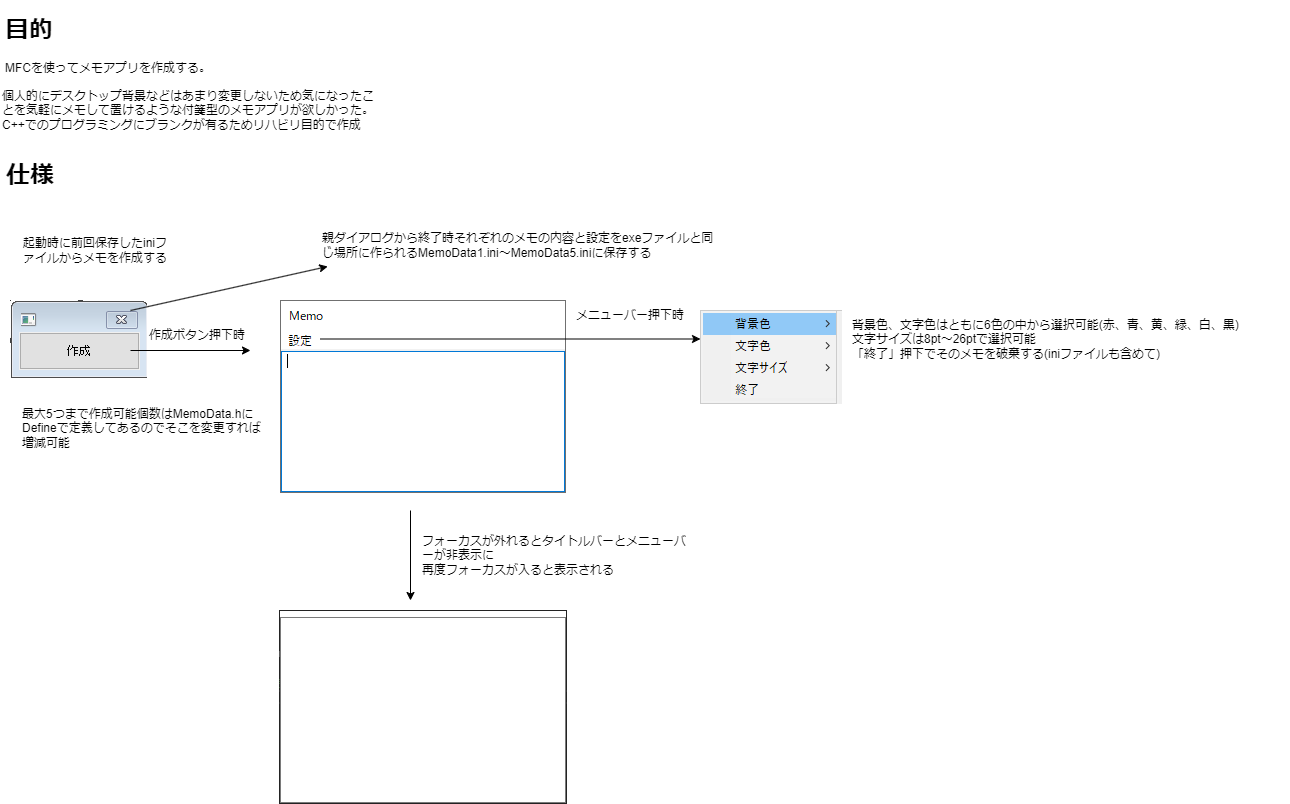

The diagram above was exported from draw.io. Its source (the exported page's mxGraphModel, read from the mxfile embedded in the PNG):
<mxGraphModel dx="1434" dy="758" grid="1" gridSize="10" guides="1" tooltips="1" connect="1" arrows="1" fold="1" page="1" pageScale="1" pageWidth="827" pageHeight="1169" math="0" shadow="0">
  <root>
    <mxCell id="0" />
    <mxCell id="1" parent="0" />
    <mxCell id="kLVB-H80ZnWLJO3zXzMj-1" value="&lt;h1&gt;目的&lt;/h1&gt;&lt;p&gt;MFCを使ってメモアプリを作成する。&lt;/p&gt;" style="text;html=1;strokeColor=none;fillColor=none;spacing=5;spacingTop=-20;whiteSpace=wrap;overflow=hidden;rounded=0;" vertex="1" parent="1">
      <mxGeometry x="10" y="30" width="330" height="80" as="geometry" />
    </mxCell>
    <mxCell id="kLVB-H80ZnWLJO3zXzMj-2" value="個人的にデスクトップ背景などはあまり変更しないため気になったことを気軽にメモして置けるような付箋型のメモアプリが欲しかった。&lt;br&gt;C++でのプログラミングにブランクが有るためリハビリ目的で作成" style="text;html=1;strokeColor=none;fillColor=none;align=left;verticalAlign=middle;whiteSpace=wrap;rounded=0;" vertex="1" parent="1">
      <mxGeometry x="10" y="100" width="380" height="60" as="geometry" />
    </mxCell>
    <mxCell id="kLVB-H80ZnWLJO3zXzMj-4" value="&lt;font style=&quot;font-size: 24px;&quot;&gt;&lt;b&gt;仕様&lt;/b&gt;&lt;/font&gt;" style="text;html=1;strokeColor=none;fillColor=none;align=center;verticalAlign=middle;whiteSpace=wrap;rounded=0;" vertex="1" parent="1">
      <mxGeometry x="10" y="180" width="60" height="30" as="geometry" />
    </mxCell>
    <mxCell id="kLVB-H80ZnWLJO3zXzMj-5" value="" style="shape=image;verticalLabelPosition=bottom;labelBackgroundColor=default;verticalAlign=top;aspect=fixed;imageAspect=0;image=data:image/png,(base64 omitted: 3048 chars);" vertex="1" parent="1">
      <mxGeometry x="20" y="320" width="137" height="78" as="geometry" />
    </mxCell>
    <mxCell id="kLVB-H80ZnWLJO3zXzMj-6" value="" style="endArrow=classic;html=1;rounded=0;" edge="1" parent="1">
      <mxGeometry width="50" height="50" relative="1" as="geometry">
        <mxPoint x="140" y="370" as="sourcePoint" />
        <mxPoint x="260" y="370" as="targetPoint" />
      </mxGeometry>
    </mxCell>
    <mxCell id="kLVB-H80ZnWLJO3zXzMj-7" value="作成ボタン押下時" style="text;html=1;strokeColor=none;fillColor=none;align=center;verticalAlign=middle;whiteSpace=wrap;rounded=0;" vertex="1" parent="1">
      <mxGeometry x="157" y="340" width="100" height="30" as="geometry" />
    </mxCell>
    <mxCell id="kLVB-H80ZnWLJO3zXzMj-8" value="" style="shape=image;verticalLabelPosition=bottom;labelBackgroundColor=default;verticalAlign=top;aspect=fixed;imageAspect=0;image=data:image/png,(base64 omitted: 2308 chars);" vertex="1" parent="1">
      <mxGeometry x="290" y="320" width="286" height="193" as="geometry" />
    </mxCell>
    <mxCell id="kLVB-H80ZnWLJO3zXzMj-9" value="" style="shape=image;verticalLabelPosition=bottom;labelBackgroundColor=default;verticalAlign=top;aspect=fixed;imageAspect=0;image=data:image/png,(base64 omitted: 1140 chars);" vertex="1" parent="1">
      <mxGeometry x="289" y="630" width="288" height="194" as="geometry" />
    </mxCell>
    <mxCell id="kLVB-H80ZnWLJO3zXzMj-10" value="" style="endArrow=classic;html=1;rounded=0;" edge="1" parent="1">
      <mxGeometry width="50" height="50" relative="1" as="geometry">
        <mxPoint x="420" y="530" as="sourcePoint" />
        <mxPoint x="420" y="620" as="targetPoint" />
      </mxGeometry>
    </mxCell>
    <mxCell id="kLVB-H80ZnWLJO3zXzMj-12" value="フォーカスが外れるとタイトルバーとメニューバーが非表示に&lt;br&gt;再度フォーカスが入ると表示される" style="text;html=1;strokeColor=none;fillColor=none;align=left;verticalAlign=middle;whiteSpace=wrap;rounded=0;" vertex="1" parent="1">
      <mxGeometry x="430" y="530" width="270" height="90" as="geometry" />
    </mxCell>
    <mxCell id="kLVB-H80ZnWLJO3zXzMj-13" value="" style="shape=image;verticalLabelPosition=bottom;labelBackgroundColor=default;verticalAlign=top;aspect=fixed;imageAspect=0;image=data:image/png,(base64 omitted: 3244 chars);" vertex="1" parent="1">
      <mxGeometry x="710" y="330" width="142" height="94" as="geometry" />
    </mxCell>
    <mxCell id="kLVB-H80ZnWLJO3zXzMj-14" value="" style="endArrow=classic;html=1;rounded=0;" edge="1" parent="1">
      <mxGeometry width="50" height="50" relative="1" as="geometry">
        <mxPoint x="330" y="358.5" as="sourcePoint" />
        <mxPoint x="710" y="358.5" as="targetPoint" />
      </mxGeometry>
    </mxCell>
    <mxCell id="kLVB-H80ZnWLJO3zXzMj-15" value="メニューバー押下時" style="text;html=1;strokeColor=none;fillColor=none;align=center;verticalAlign=middle;whiteSpace=wrap;rounded=0;" vertex="1" parent="1">
      <mxGeometry x="580" y="320" width="120" height="30" as="geometry" />
    </mxCell>
    <mxCell id="kLVB-H80ZnWLJO3zXzMj-16" value="背景色、文字色はともに6色の中から選択可能(赤、青、黄、緑、白、黒)&lt;br&gt;文字サイズは8pt～26ptで選択可能&lt;br&gt;「終了」押下でそのメモを破棄する(iniファイルも含めて)" style="text;html=1;strokeColor=none;fillColor=none;align=left;verticalAlign=middle;whiteSpace=wrap;rounded=0;" vertex="1" parent="1">
      <mxGeometry x="860" y="334" width="440" height="50" as="geometry" />
    </mxCell>
    <mxCell id="kLVB-H80ZnWLJO3zXzMj-17" value="" style="endArrow=classic;html=1;rounded=0;entryX=0.018;entryY=1.2;entryDx=0;entryDy=0;entryPerimeter=0;" edge="1" parent="1" target="kLVB-H80ZnWLJO3zXzMj-18">
      <mxGeometry width="50" height="50" relative="1" as="geometry">
        <mxPoint x="140" y="330" as="sourcePoint" />
        <mxPoint x="190" y="280" as="targetPoint" />
      </mxGeometry>
    </mxCell>
    <mxCell id="kLVB-H80ZnWLJO3zXzMj-18" value="親ダイアログから終了時それぞれのメモの内容と設定をexeファイルと同じ場所に作られるMemoData1.ini～MemoData5.iniに保存する" style="text;html=1;strokeColor=none;fillColor=none;align=left;verticalAlign=middle;whiteSpace=wrap;rounded=0;" vertex="1" parent="1">
      <mxGeometry x="330" y="250" width="400" height="30" as="geometry" />
    </mxCell>
    <mxCell id="kLVB-H80ZnWLJO3zXzMj-19" value="最大5つまで作成可能個数はMemoData.hにDefineで定義してあるのでそこを変更すれば増減可能" style="text;html=1;strokeColor=none;fillColor=none;align=left;verticalAlign=middle;whiteSpace=wrap;rounded=0;" vertex="1" parent="1">
      <mxGeometry x="30" y="398" width="250" height="100" as="geometry" />
    </mxCell>
    <mxCell id="kLVB-H80ZnWLJO3zXzMj-20" value="起動時に前回保存したiniファイルからメモを作成する" style="text;html=1;strokeColor=none;fillColor=none;align=center;verticalAlign=middle;whiteSpace=wrap;rounded=0;" vertex="1" parent="1">
      <mxGeometry x="30" y="240" width="150" height="60" as="geometry" />
    </mxCell>
  </root>
</mxGraphModel>